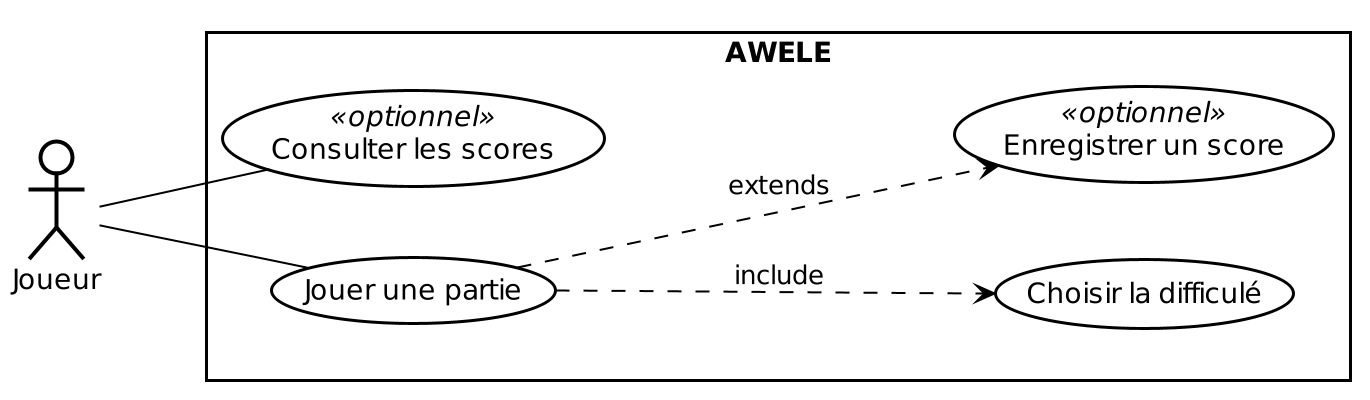

The diagram above was rendered by PlantUML. Its source (embedded in the PNG):
@startuml usecase

scale 2
skinparam shadowing false
skinparam backgroundColor transparent

skinparam ArrowColor black
skinparam SequenceLifeLine {
    BorderColor darkblue
    BackgroundColor lightblue
}

skinparam actor {
    BorderColor black
    BackgroundColor transparent
}

skinparam participant {
    BorderColor black
    BackgroundColor transparent
}

skinparam usecase {
    BorderColor black
    BackgroundColor transparent
}

skinparam class {
    BorderColor black
    BackgroundColor transparent
}

left to right direction
:Joueur: as J

rectangle AWELE {
    (Consulter les scores) <<optionnel>> as view_scores
    (Jouer une partie) as play
    (Choisir la difficulé) as choose_difficulty
    (Enregistrer un score) <<optionnel>> as add_score

    J -- play
    J -- view_scores
    play ..> choose_difficulty : include
    play ..> add_score : extends
}
@enduml